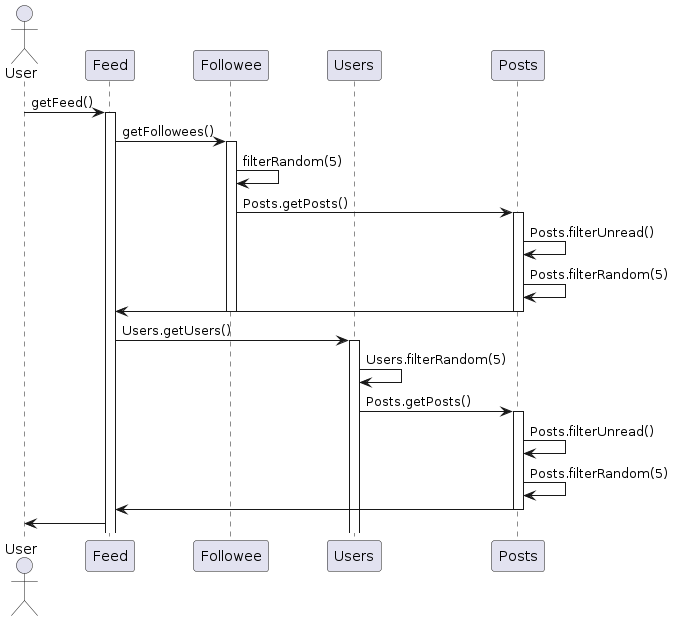

The diagram above was rendered by PlantUML. Its source (embedded in the PNG):
@startuml sequence

' Diagramme de séquance pour l'affichage d'un feed

actor User
participant Feed
participant Followee
participant Users
participant Posts

User -> Feed: getFeed()
activate Feed
Feed -> Followee: getFollowees()
activate Followee
Followee -> Followee:filterRandom(5)
Followee -> Posts: Posts.getPosts()
activate Posts
Posts -> Posts: Posts.filterUnread()
Posts -> Posts: Posts.filterRandom(5)
Posts -> Feed
deactivate Posts
deactivate Followee
Feed -> Users: Users.getUsers()
activate Users
Users -> Users: Users.filterRandom(5)
Users -> Posts: Posts.getPosts()
activate Posts
Posts -> Posts: Posts.filterUnread()
Posts -> Posts: Posts.filterRandom(5)
Posts -> Feed
deactivate Posts
Feed -> User

@enduml